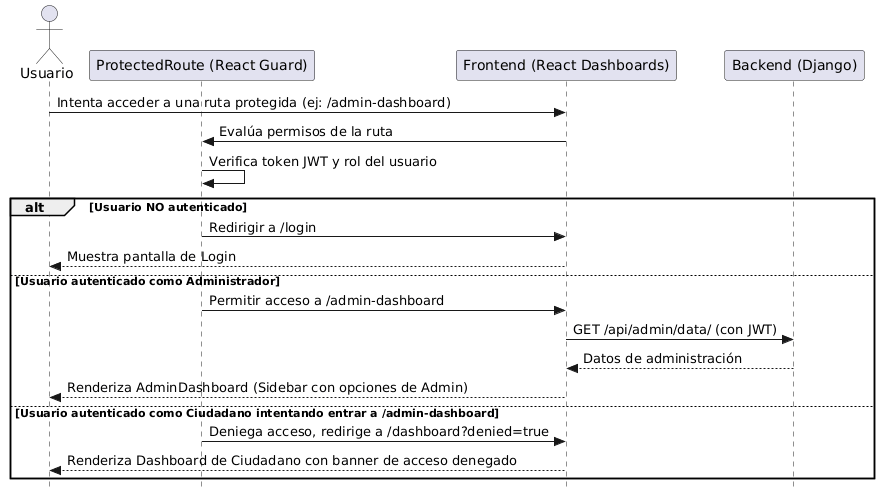

The diagram above was rendered by PlantUML. Its source (embedded in the PNG):
@startuml
skinparam style strictuml
actor Usuario as U
participant "ProtectedRoute (React Guard)" as GUARD
participant "Frontend (React Dashboards)" as FE
participant "Backend (Django)" as BE

U -> FE: Intenta acceder a una ruta protegida (ej: /admin-dashboard)
FE -> GUARD: Evalúa permisos de la ruta
GUARD -> GUARD: Verifica token JWT y rol del usuario
alt Usuario NO autenticado
    GUARD -> FE: Redirigir a /login
    FE --> U: Muestra pantalla de Login
else Usuario autenticado como Administrador
    GUARD -> FE: Permitir acceso a /admin-dashboard
    FE -> BE: GET /api/admin/data/ (con JWT)
    BE --> FE: Datos de administración
    FE --> U: Renderiza AdminDashboard (Sidebar con opciones de Admin)
else Usuario autenticado como Ciudadano intentando entrar a /admin-dashboard
    GUARD -> FE: Deniega acceso, redirige a /dashboard?denied=true
    FE --> U: Renderiza Dashboard de Ciudadano con banner de acceso denegado
end
@enduml